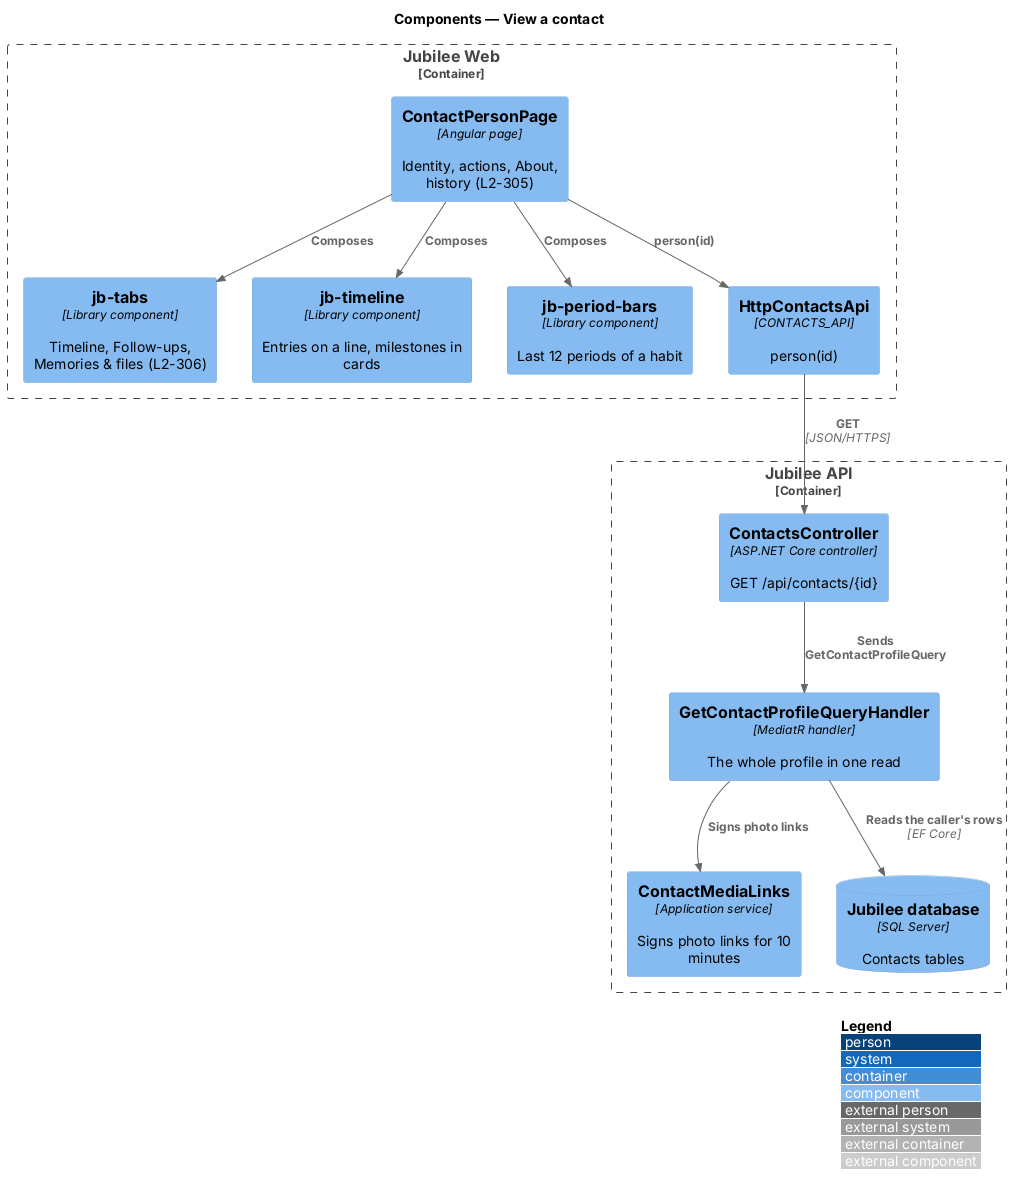

The diagram above was rendered by PlantUML. Its source (embedded in the PNG):
@startuml
!include <C4/C4_Component>
LAYOUT_WITH_LEGEND()
title Components — View a contact

Container_Boundary(web, "Jubilee Web") {
  Component(page, "ContactPersonPage", "Angular page", "Identity, actions, About, history (L2-305)")
  Component(tabs, "jb-tabs", "Library component", "Timeline, Follow-ups, Memories & files (L2-306)")
  Component(timeline, "jb-timeline", "Library component", "Entries on a line, milestones in cards")
  Component(bars, "jb-period-bars", "Library component", "Last 12 periods of a habit")
  Component(client, "HttpContactsApi", "CONTACTS_API", "person(id)")
}
Container_Boundary(api, "Jubilee API") {
  Component(ctrl, "ContactsController", "ASP.NET Core controller", "GET /api/contacts/{id}")
  Component(handler, "GetContactProfileQueryHandler", "MediatR handler", "The whole profile in one read")
  Component(links, "ContactMediaLinks", "Application service", "Signs photo links for 10 minutes")
  ComponentDb(db, "Jubilee database", "SQL Server", "Contacts tables")
}
Rel(page, tabs, "Composes")
Rel(page, timeline, "Composes")
Rel(page, bars, "Composes")
Rel(page, client, "person(id)")
Rel(client, ctrl, "GET", "JSON/HTTPS")
Rel(ctrl, handler, "Sends GetContactProfileQuery")
Rel(handler, db, "Reads the caller's rows", "EF Core")
Rel(handler, links, "Signs photo links")
@enduml